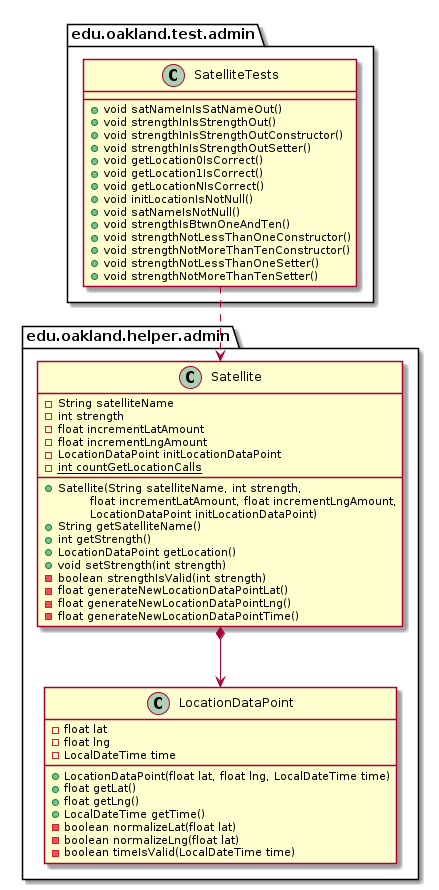

The diagram above was rendered by PlantUML. Its source (embedded in the PNG):
@startuml SatelliteTests_Closure


package edu.oakland.test.admin {
    class SatelliteTests {
       + void satNameInIsSatNameOut()
       + void strengthInIsStrengthOut()
       + void strengthInIsStrengthOutConstructor()
       + void strengthInIsStrengthOutSetter()
       + void getLocation0IsCorrect()
       + void getLocation1IsCorrect()
       + void getLocationNIsCorrect()
       + void initLocationIsNotNull()
       + void satNameIsNotNull() 
       + void strengthIsBtwnOneAndTen()
       + void strengthNotLessThanOneConstructor()
       + void strengthNotMoreThanTenConstructor()
       + void strengthNotLessThanOneSetter()
       + void strengthNotMoreThanTenSetter()
    }
}




package edu.oakland.helper.admin {
    class Satellite {
        - String satelliteName
        - int strength
        - float incrementLatAmount
        - float incrementLngAmount
        - LocationDataPoint initLocationDataPoint
        {static} - int countGetLocationCalls
        __
        + Satellite(String satelliteName, int strength,
        \tfloat incrementLatAmount, float incrementLngAmount,
        \tLocationDataPoint initLocationDataPoint)
        + String getSatelliteName()
        + int getStrength()
        + LocationDataPoint getLocation()
        + void setStrength(int strength)
        - boolean strengthIsValid(int strength)
        - float generateNewLocationDataPointLat()
        - float generateNewLocationDataPointLng()
        - float generateNewLocationDataPointTime()
    }
}




package edu.oakland.helper.admin {
    class LocationDataPoint {
        - float lat
        - float lng
        - LocalDateTime time
        + LocationDataPoint(float lat, float lng, LocalDateTime time)
        + float getLat()
        + float getLng()
        + LocalDateTime getTime()
        - boolean normalizeLat(float lat)
        - boolean normalizeLng(float lat)
        - boolean timeIsValid(LocalDateTime time)
    }
}






Satellite *--> LocationDataPoint





SatelliteTests ..> Satellite



@enduml